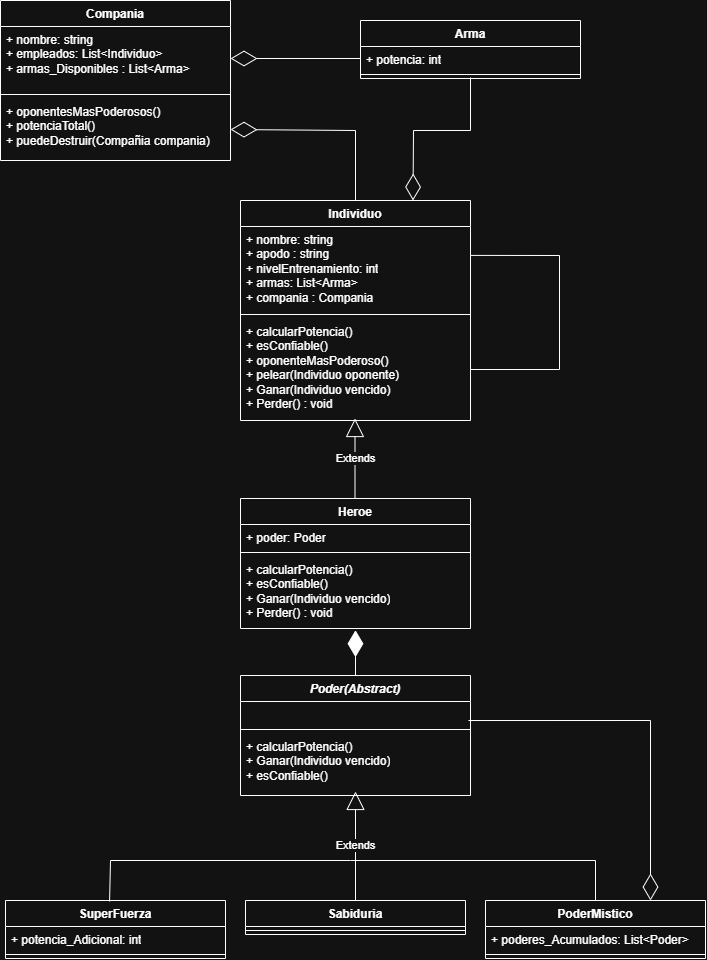

The diagram above was exported from draw.io. Its source (the exported page's mxGraphModel, read from the mxfile embedded in the PNG):
<mxGraphModel dx="793" dy="423" grid="1" gridSize="10" guides="1" tooltips="1" connect="1" arrows="1" fold="1" page="1" pageScale="1" pageWidth="827" pageHeight="1169" math="0" shadow="0">
  <root>
    <mxCell id="0" />
    <mxCell id="1" parent="0" />
    <mxCell id="Kh0n1wZCmVKQyszrfZ6q-1" parent="1" style="swimlane;fontStyle=1;align=center;verticalAlign=top;childLayout=stackLayout;horizontal=1;startSize=26;horizontalStack=0;resizeParent=1;resizeParentMax=0;resizeLast=0;collapsible=1;marginBottom=0;whiteSpace=wrap;html=1;" value="Individuo" vertex="1">
      <mxGeometry height="220" width="230" x="301" y="307" as="geometry" />
    </mxCell>
    <mxCell id="Kh0n1wZCmVKQyszrfZ6q-2" parent="Kh0n1wZCmVKQyszrfZ6q-1" style="text;strokeColor=none;fillColor=none;align=left;verticalAlign=top;spacingLeft=4;spacingRight=4;overflow=hidden;rotatable=0;points=[[0,0.5],[1,0.5]];portConstraint=eastwest;whiteSpace=wrap;html=1;" value="+ nombre: string&lt;div&gt;+ apodo : string&lt;br&gt;&lt;div&gt;+ nivelEntrenamiento: int&lt;/div&gt;&lt;div&gt;+ armas: List&amp;lt;Arma&amp;gt;&lt;/div&gt;&lt;/div&gt;&lt;div&gt;+ compania : Compania&lt;/div&gt;" vertex="1">
      <mxGeometry height="84" width="230" y="26" as="geometry" />
    </mxCell>
    <mxCell id="Kh0n1wZCmVKQyszrfZ6q-3" parent="Kh0n1wZCmVKQyszrfZ6q-1" style="line;strokeWidth=1;fillColor=none;align=left;verticalAlign=middle;spacingTop=-1;spacingLeft=3;spacingRight=3;rotatable=0;labelPosition=right;points=[];portConstraint=eastwest;strokeColor=inherit;" value="" vertex="1">
      <mxGeometry height="8" width="230" y="110" as="geometry" />
    </mxCell>
    <mxCell id="Kh0n1wZCmVKQyszrfZ6q-4" parent="Kh0n1wZCmVKQyszrfZ6q-1" style="text;strokeColor=none;fillColor=none;align=left;verticalAlign=top;spacingLeft=4;spacingRight=4;overflow=hidden;rotatable=0;points=[[0,0.5],[1,0.5]];portConstraint=eastwest;whiteSpace=wrap;html=1;" value="+&amp;nbsp;&lt;span class=&quot;ͼt&quot; style=&quot;background-color: transparent; color: light-dark(rgb(0, 0, 0), rgb(255, 255, 255));&quot;&gt;calcularPotencia&lt;/span&gt;&lt;span style=&quot;background-color: transparent; color: light-dark(rgb(0, 0, 0), rgb(255, 255, 255));&quot;&gt;()&lt;/span&gt;&lt;div&gt;+&amp;nbsp;&lt;span class=&quot;ͼt&quot; style=&quot;background-color: transparent; color: light-dark(rgb(0, 0, 0), rgb(255, 255, 255));&quot;&gt;esConfiable&lt;/span&gt;&lt;span style=&quot;background-color: transparent; color: light-dark(rgb(0, 0, 0), rgb(255, 255, 255));&quot;&gt;()&lt;/span&gt;&lt;/div&gt;&lt;div&gt;&lt;span style=&quot;background-color: transparent; color: light-dark(rgb(0, 0, 0), rgb(255, 255, 255));&quot;&gt;+&amp;nbsp;&lt;/span&gt;&lt;span class=&quot;ͼt&quot; style=&quot;background-color: transparent; color: light-dark(rgb(0, 0, 0), rgb(255, 255, 255));&quot;&gt;oponenteMasPoderoso&lt;/span&gt;&lt;span style=&quot;background-color: transparent; color: light-dark(rgb(0, 0, 0), rgb(255, 255, 255));&quot;&gt;()&lt;/span&gt;&lt;/div&gt;&lt;div&gt;+ pelear(Individuo oponente)&lt;span style=&quot;background-color: transparent; color: light-dark(rgb(0, 0, 0), rgb(255, 255, 255));&quot;&gt;&lt;/span&gt;&lt;/div&gt;&lt;div&gt;&lt;span style=&quot;background-color: transparent; color: light-dark(rgb(0, 0, 0), rgb(255, 255, 255));&quot;&gt;+ Ganar(Individuo vencido)&lt;/span&gt;&lt;/div&gt;&lt;div&gt;&lt;span style=&quot;background-color: transparent; color: light-dark(rgb(0, 0, 0), rgb(255, 255, 255));&quot;&gt;+ Perder() : void&lt;/span&gt;&lt;/div&gt;" vertex="1">
      <mxGeometry height="102" width="230" y="118" as="geometry" />
    </mxCell>
    <mxCell id="Kh0n1wZCmVKQyszrfZ6q-50" edge="1" parent="Kh0n1wZCmVKQyszrfZ6q-1" source="Kh0n1wZCmVKQyszrfZ6q-4" style="endArrow=none;html=1;rounded=0;exitX=1;exitY=0.5;exitDx=0;exitDy=0;entryX=1;entryY=0.344;entryDx=0;entryDy=0;entryPerimeter=0;" target="Kh0n1wZCmVKQyszrfZ6q-2" value="">
      <mxGeometry height="50" relative="1" width="50" as="geometry">
        <Array as="points">
          <mxPoint x="319" y="169" />
          <mxPoint x="319" y="55" />
        </Array>
        <mxPoint x="280" y="160" as="sourcePoint" />
        <mxPoint x="320" y="40" as="targetPoint" />
      </mxGeometry>
    </mxCell>
    <mxCell id="Kh0n1wZCmVKQyszrfZ6q-5" parent="1" style="swimlane;fontStyle=1;align=center;verticalAlign=top;childLayout=stackLayout;horizontal=1;startSize=26;horizontalStack=0;resizeParent=1;resizeParentMax=0;resizeLast=0;collapsible=1;marginBottom=0;whiteSpace=wrap;html=1;" value="Heroe" vertex="1">
      <mxGeometry height="130" width="230" x="301" y="605" as="geometry" />
    </mxCell>
    <mxCell id="Kh0n1wZCmVKQyszrfZ6q-6" parent="Kh0n1wZCmVKQyszrfZ6q-5" style="text;strokeColor=none;fillColor=none;align=left;verticalAlign=top;spacingLeft=4;spacingRight=4;overflow=hidden;rotatable=0;points=[[0,0.5],[1,0.5]];portConstraint=eastwest;whiteSpace=wrap;html=1;" value="+ poder: Poder" vertex="1">
      <mxGeometry height="24" width="230" y="26" as="geometry" />
    </mxCell>
    <mxCell id="Kh0n1wZCmVKQyszrfZ6q-7" parent="Kh0n1wZCmVKQyszrfZ6q-5" style="line;strokeWidth=1;fillColor=none;align=left;verticalAlign=middle;spacingTop=-1;spacingLeft=3;spacingRight=3;rotatable=0;labelPosition=right;points=[];portConstraint=eastwest;strokeColor=inherit;" value="" vertex="1">
      <mxGeometry height="8" width="230" y="50" as="geometry" />
    </mxCell>
    <mxCell id="Kh0n1wZCmVKQyszrfZ6q-8" parent="Kh0n1wZCmVKQyszrfZ6q-5" style="text;strokeColor=none;fillColor=none;align=left;verticalAlign=top;spacingLeft=4;spacingRight=4;overflow=hidden;rotatable=0;points=[[0,0.5],[1,0.5]];portConstraint=eastwest;whiteSpace=wrap;html=1;" value="+&amp;nbsp;&lt;span class=&quot;ͼt&quot; style=&quot;background-color: transparent; color: light-dark(rgb(0, 0, 0), rgb(255, 255, 255));&quot;&gt;calcularPotencia&lt;/span&gt;&lt;span style=&quot;background-color: transparent; color: light-dark(rgb(0, 0, 0), rgb(255, 255, 255));&quot;&gt;()&lt;/span&gt;&lt;div&gt;&lt;span class=&quot;ͼt&quot;&gt;+ esConfiable&lt;/span&gt;()&lt;span style=&quot;background-color: transparent; color: light-dark(rgb(0, 0, 0), rgb(255, 255, 255));&quot;&gt;&lt;/span&gt;&lt;/div&gt;&lt;div&gt;+ Ganar(Individuo vencido)&lt;/div&gt;&lt;div&gt;+ Perder() : void&lt;/div&gt;" vertex="1">
      <mxGeometry height="72" width="230" y="58" as="geometry" />
    </mxCell>
    <mxCell id="Kh0n1wZCmVKQyszrfZ6q-9" parent="1" style="swimlane;fontStyle=1;align=center;verticalAlign=top;childLayout=stackLayout;horizontal=1;startSize=26;horizontalStack=0;resizeParent=1;resizeParentMax=0;resizeLast=0;collapsible=1;marginBottom=0;whiteSpace=wrap;html=1;" value="Compania" vertex="1">
      <mxGeometry height="160" width="230" x="61" y="107" as="geometry" />
    </mxCell>
    <mxCell id="Kh0n1wZCmVKQyszrfZ6q-10" parent="Kh0n1wZCmVKQyszrfZ6q-9" style="text;strokeColor=none;fillColor=none;align=left;verticalAlign=top;spacingLeft=4;spacingRight=4;overflow=hidden;rotatable=0;points=[[0,0.5],[1,0.5]];portConstraint=eastwest;whiteSpace=wrap;html=1;" value="+ nombre: string&lt;div&gt;+ empleados: List&amp;lt;Individuo&amp;gt;&lt;br&gt;&lt;/div&gt;&lt;div&gt;+ armas_Disponibles : List&amp;lt;Arma&amp;gt;&lt;/div&gt;" vertex="1">
      <mxGeometry height="64" width="230" y="26" as="geometry" />
    </mxCell>
    <mxCell id="Kh0n1wZCmVKQyszrfZ6q-11" parent="Kh0n1wZCmVKQyszrfZ6q-9" style="line;strokeWidth=1;fillColor=none;align=left;verticalAlign=middle;spacingTop=-1;spacingLeft=3;spacingRight=3;rotatable=0;labelPosition=right;points=[];portConstraint=eastwest;strokeColor=inherit;" value="" vertex="1">
      <mxGeometry height="8" width="230" y="90" as="geometry" />
    </mxCell>
    <mxCell id="Kh0n1wZCmVKQyszrfZ6q-12" parent="Kh0n1wZCmVKQyszrfZ6q-9" style="text;strokeColor=none;fillColor=none;align=left;verticalAlign=top;spacingLeft=4;spacingRight=4;overflow=hidden;rotatable=0;points=[[0,0.5],[1,0.5]];portConstraint=eastwest;whiteSpace=wrap;html=1;" value="+&amp;nbsp;&lt;span class=&quot;ͼt&quot;&gt;oponentesMasPoderosos&lt;/span&gt;()&lt;div&gt;+&amp;nbsp;&lt;span class=&quot;ͼt&quot; style=&quot;background-color: transparent; color: light-dark(rgb(0, 0, 0), rgb(255, 255, 255));&quot;&gt;potenciaTotal&lt;/span&gt;&lt;span style=&quot;background-color: transparent; color: light-dark(rgb(0, 0, 0), rgb(255, 255, 255));&quot;&gt;()&lt;/span&gt;&lt;/div&gt;&lt;div&gt;+ puedeDestruir(Compañia compania)&lt;span style=&quot;background-color: transparent; color: light-dark(rgb(0, 0, 0), rgb(255, 255, 255));&quot;&gt;&lt;/span&gt;&lt;/div&gt;" vertex="1">
      <mxGeometry height="62" width="230" y="98" as="geometry" />
    </mxCell>
    <mxCell id="Kh0n1wZCmVKQyszrfZ6q-13" parent="1" style="swimlane;fontStyle=1;align=center;verticalAlign=top;childLayout=stackLayout;horizontal=1;startSize=26;horizontalStack=0;resizeParent=1;resizeParentMax=0;resizeLast=0;collapsible=1;marginBottom=0;whiteSpace=wrap;html=1;" value="Arma" vertex="1">
      <mxGeometry height="58" width="220" x="421" y="127" as="geometry" />
    </mxCell>
    <mxCell id="Kh0n1wZCmVKQyszrfZ6q-14" parent="Kh0n1wZCmVKQyszrfZ6q-13" style="text;strokeColor=none;fillColor=none;align=left;verticalAlign=top;spacingLeft=4;spacingRight=4;overflow=hidden;rotatable=0;points=[[0,0.5],[1,0.5]];portConstraint=eastwest;whiteSpace=wrap;html=1;" value="+ potencia: int" vertex="1">
      <mxGeometry height="24" width="220" y="26" as="geometry" />
    </mxCell>
    <mxCell id="Kh0n1wZCmVKQyszrfZ6q-15" parent="Kh0n1wZCmVKQyszrfZ6q-13" style="line;strokeWidth=1;fillColor=none;align=left;verticalAlign=middle;spacingTop=-1;spacingLeft=3;spacingRight=3;rotatable=0;labelPosition=right;points=[];portConstraint=eastwest;strokeColor=inherit;" value="" vertex="1">
      <mxGeometry height="8" width="220" y="50" as="geometry" />
    </mxCell>
    <mxCell id="Kh0n1wZCmVKQyszrfZ6q-22" parent="1" style="swimlane;fontStyle=1;align=center;verticalAlign=top;childLayout=stackLayout;horizontal=1;startSize=26;horizontalStack=0;resizeParent=1;resizeParentMax=0;resizeLast=0;collapsible=1;marginBottom=0;whiteSpace=wrap;html=1;" value="SuperFuerza" vertex="1">
      <mxGeometry height="58" width="220" x="66" y="1007" as="geometry" />
    </mxCell>
    <mxCell id="Kh0n1wZCmVKQyszrfZ6q-23" parent="Kh0n1wZCmVKQyszrfZ6q-22" style="text;strokeColor=none;fillColor=none;align=left;verticalAlign=top;spacingLeft=4;spacingRight=4;overflow=hidden;rotatable=0;points=[[0,0.5],[1,0.5]];portConstraint=eastwest;whiteSpace=wrap;html=1;" value="+ potencia_Adicional: int" vertex="1">
      <mxGeometry height="24" width="220" y="26" as="geometry" />
    </mxCell>
    <mxCell id="Kh0n1wZCmVKQyszrfZ6q-24" parent="Kh0n1wZCmVKQyszrfZ6q-22" style="line;strokeWidth=1;fillColor=none;align=left;verticalAlign=middle;spacingTop=-1;spacingLeft=3;spacingRight=3;rotatable=0;labelPosition=right;points=[];portConstraint=eastwest;strokeColor=inherit;" value="" vertex="1">
      <mxGeometry height="8" width="220" y="50" as="geometry" />
    </mxCell>
    <mxCell id="Kh0n1wZCmVKQyszrfZ6q-26" parent="1" style="swimlane;fontStyle=1;align=center;verticalAlign=top;childLayout=stackLayout;horizontal=1;startSize=26;horizontalStack=0;resizeParent=1;resizeParentMax=0;resizeLast=0;collapsible=1;marginBottom=0;whiteSpace=wrap;html=1;" value="Sabiduria" vertex="1">
      <mxGeometry height="34" width="220" x="306" y="1007" as="geometry" />
    </mxCell>
    <mxCell id="Kh0n1wZCmVKQyszrfZ6q-28" parent="Kh0n1wZCmVKQyszrfZ6q-26" style="line;strokeWidth=1;fillColor=none;align=left;verticalAlign=middle;spacingTop=-1;spacingLeft=3;spacingRight=3;rotatable=0;labelPosition=right;points=[];portConstraint=eastwest;strokeColor=inherit;" value="" vertex="1">
      <mxGeometry height="8" width="220" y="26" as="geometry" />
    </mxCell>
    <mxCell id="Kh0n1wZCmVKQyszrfZ6q-30" parent="1" style="swimlane;fontStyle=1;align=center;verticalAlign=top;childLayout=stackLayout;horizontal=1;startSize=26;horizontalStack=0;resizeParent=1;resizeParentMax=0;resizeLast=0;collapsible=1;marginBottom=0;whiteSpace=wrap;html=1;" value="PoderMistico" vertex="1">
      <mxGeometry height="58" width="220" x="546" y="1007" as="geometry" />
    </mxCell>
    <mxCell id="Kh0n1wZCmVKQyszrfZ6q-31" parent="Kh0n1wZCmVKQyszrfZ6q-30" style="text;strokeColor=none;fillColor=none;align=left;verticalAlign=top;spacingLeft=4;spacingRight=4;overflow=hidden;rotatable=0;points=[[0,0.5],[1,0.5]];portConstraint=eastwest;whiteSpace=wrap;html=1;" value="+ poderes_Acumulados: List&amp;lt;Poder&amp;gt;" vertex="1">
      <mxGeometry height="24" width="220" y="26" as="geometry" />
    </mxCell>
    <mxCell id="Kh0n1wZCmVKQyszrfZ6q-32" parent="Kh0n1wZCmVKQyszrfZ6q-30" style="line;strokeWidth=1;fillColor=none;align=left;verticalAlign=middle;spacingTop=-1;spacingLeft=3;spacingRight=3;rotatable=0;labelPosition=right;points=[];portConstraint=eastwest;strokeColor=inherit;" value="" vertex="1">
      <mxGeometry height="8" width="220" y="50" as="geometry" />
    </mxCell>
    <mxCell id="Kh0n1wZCmVKQyszrfZ6q-34" parent="1" style="swimlane;fontStyle=1;align=center;verticalAlign=top;childLayout=stackLayout;horizontal=1;startSize=26;horizontalStack=0;resizeParent=1;resizeParentMax=0;resizeLast=0;collapsible=1;marginBottom=0;whiteSpace=wrap;html=1;" value="&lt;i&gt;Poder(Abstract)&lt;/i&gt;" vertex="1">
      <mxGeometry height="120" width="230" x="301" y="782" as="geometry" />
    </mxCell>
    <mxCell id="Kh0n1wZCmVKQyszrfZ6q-35" parent="Kh0n1wZCmVKQyszrfZ6q-34" style="text;strokeColor=none;fillColor=none;align=left;verticalAlign=top;spacingLeft=4;spacingRight=4;overflow=hidden;rotatable=0;points=[[0,0.5],[1,0.5]];portConstraint=eastwest;whiteSpace=wrap;html=1;" value="&lt;div&gt;&lt;br&gt;&lt;/div&gt;" vertex="1">
      <mxGeometry height="24" width="230" y="26" as="geometry" />
    </mxCell>
    <mxCell id="Kh0n1wZCmVKQyszrfZ6q-36" parent="Kh0n1wZCmVKQyszrfZ6q-34" style="line;strokeWidth=1;fillColor=none;align=left;verticalAlign=middle;spacingTop=-1;spacingLeft=3;spacingRight=3;rotatable=0;labelPosition=right;points=[];portConstraint=eastwest;strokeColor=inherit;" value="" vertex="1">
      <mxGeometry height="8" width="230" y="50" as="geometry" />
    </mxCell>
    <mxCell id="Kh0n1wZCmVKQyszrfZ6q-37" parent="Kh0n1wZCmVKQyszrfZ6q-34" style="text;strokeColor=none;fillColor=none;align=left;verticalAlign=top;spacingLeft=4;spacingRight=4;overflow=hidden;rotatable=0;points=[[0,0.5],[1,0.5]];portConstraint=eastwest;whiteSpace=wrap;html=1;" value="+ calcularPotencia()&lt;br&gt;+ Ganar(Individuo vencido)&lt;br&gt;+ esConfiable()" vertex="1">
      <mxGeometry height="62" width="230" y="58" as="geometry" />
    </mxCell>
    <mxCell id="Kh0n1wZCmVKQyszrfZ6q-40" edge="1" parent="1" source="Kh0n1wZCmVKQyszrfZ6q-35" style="endArrow=diamondThin;endFill=0;endSize=24;html=1;rounded=0;exitX=0.991;exitY=0.792;exitDx=0;exitDy=0;exitPerimeter=0;entryX=0.75;entryY=0;entryDx=0;entryDy=0;" target="Kh0n1wZCmVKQyszrfZ6q-30" value="">
      <mxGeometry relative="1" width="160" as="geometry">
        <Array as="points">
          <mxPoint x="711" y="827" />
        </Array>
        <mxPoint x="531" y="849.008" as="sourcePoint" />
        <mxPoint x="711" y="987" as="targetPoint" />
      </mxGeometry>
    </mxCell>
    <mxCell id="Kh0n1wZCmVKQyszrfZ6q-41" edge="1" parent="1" source="Kh0n1wZCmVKQyszrfZ6q-26" style="endArrow=block;endSize=16;endFill=0;html=1;rounded=0;exitX=0.5;exitY=0;exitDx=0;exitDy=0;entryX=0.5;entryY=0.935;entryDx=0;entryDy=0;entryPerimeter=0;" target="Kh0n1wZCmVKQyszrfZ6q-37" value="Extends">
      <mxGeometry relative="1" width="160" as="geometry">
        <mxPoint x="271" y="767" as="sourcePoint" />
        <mxPoint x="431" y="767" as="targetPoint" />
      </mxGeometry>
    </mxCell>
    <mxCell id="Kh0n1wZCmVKQyszrfZ6q-43" edge="1" parent="1" source="Kh0n1wZCmVKQyszrfZ6q-22" style="endArrow=none;html=1;rounded=0;exitX=0.473;exitY=0.017;exitDx=0;exitDy=0;exitPerimeter=0;" value="">
      <mxGeometry height="50" relative="1" width="50" as="geometry">
        <Array as="points">
          <mxPoint x="171" y="967" />
        </Array>
        <mxPoint x="161" y="977" as="sourcePoint" />
        <mxPoint x="411" y="967" as="targetPoint" />
      </mxGeometry>
    </mxCell>
    <mxCell id="Kh0n1wZCmVKQyszrfZ6q-44" edge="1" parent="1" source="Kh0n1wZCmVKQyszrfZ6q-30" style="endArrow=none;html=1;rounded=0;exitX=0.5;exitY=0;exitDx=0;exitDy=0;" value="">
      <mxGeometry height="50" relative="1" width="50" as="geometry">
        <Array as="points">
          <mxPoint x="656" y="967" />
        </Array>
        <mxPoint x="631" y="952" as="sourcePoint" />
        <mxPoint x="411" y="967" as="targetPoint" />
      </mxGeometry>
    </mxCell>
    <mxCell id="Kh0n1wZCmVKQyszrfZ6q-45" edge="1" parent="1" source="Kh0n1wZCmVKQyszrfZ6q-34" style="endArrow=diamondThin;endFill=1;endSize=24;html=1;rounded=0;exitX=0.5;exitY=0;exitDx=0;exitDy=0;entryX=0.5;entryY=1.024;entryDx=0;entryDy=0;entryPerimeter=0;" target="Kh0n1wZCmVKQyszrfZ6q-8" value="">
      <mxGeometry relative="1" width="160" as="geometry">
        <mxPoint x="171" y="707" as="sourcePoint" />
        <mxPoint x="331" y="707" as="targetPoint" />
      </mxGeometry>
    </mxCell>
    <mxCell id="Kh0n1wZCmVKQyszrfZ6q-46" edge="1" parent="1" style="endArrow=block;endSize=16;endFill=0;html=1;rounded=0;exitX=0.5;exitY=0;exitDx=0;exitDy=0;" value="Extends">
      <mxGeometry relative="1" width="160" as="geometry">
        <mxPoint x="415.5" y="605" as="sourcePoint" />
        <mxPoint x="415.5" y="525" as="targetPoint" />
      </mxGeometry>
    </mxCell>
    <mxCell id="Kh0n1wZCmVKQyszrfZ6q-47" edge="1" parent="1" source="Kh0n1wZCmVKQyszrfZ6q-1" style="endArrow=diamondThin;endFill=0;endSize=24;html=1;rounded=0;entryX=1;entryY=0.5;entryDx=0;entryDy=0;exitX=0.5;exitY=0;exitDx=0;exitDy=0;" target="Kh0n1wZCmVKQyszrfZ6q-12" value="">
      <mxGeometry relative="1" width="160" as="geometry">
        <Array as="points">
          <mxPoint x="416" y="237" />
        </Array>
        <mxPoint x="271" y="297" as="sourcePoint" />
        <mxPoint x="321" y="217" as="targetPoint" />
      </mxGeometry>
    </mxCell>
    <mxCell id="Kh0n1wZCmVKQyszrfZ6q-48" edge="1" parent="1" source="Kh0n1wZCmVKQyszrfZ6q-14" style="endArrow=diamondThin;endFill=0;endSize=24;html=1;rounded=0;entryX=1;entryY=0.5;entryDx=0;entryDy=0;exitX=0;exitY=0.5;exitDx=0;exitDy=0;" target="Kh0n1wZCmVKQyszrfZ6q-10" value="">
      <mxGeometry relative="1" width="160" as="geometry">
        <Array as="points" />
        <mxPoint x="526" y="268" as="sourcePoint" />
        <mxPoint x="401" y="197" as="targetPoint" />
      </mxGeometry>
    </mxCell>
    <mxCell id="Kh0n1wZCmVKQyszrfZ6q-49" edge="1" parent="1" source="Kh0n1wZCmVKQyszrfZ6q-15" style="endArrow=diamondThin;endFill=0;endSize=24;html=1;rounded=0;entryX=0.75;entryY=0;entryDx=0;entryDy=0;exitX=0.5;exitY=0.875;exitDx=0;exitDy=0;exitPerimeter=0;" target="Kh0n1wZCmVKQyszrfZ6q-1" value="">
      <mxGeometry relative="1" width="160" as="geometry">
        <Array as="points">
          <mxPoint x="531" y="237" />
          <mxPoint x="474" y="237" />
        </Array>
        <mxPoint x="681" y="197" as="sourcePoint" />
        <mxPoint x="551" y="197" as="targetPoint" />
      </mxGeometry>
    </mxCell>
  </root>
</mxGraphModel>